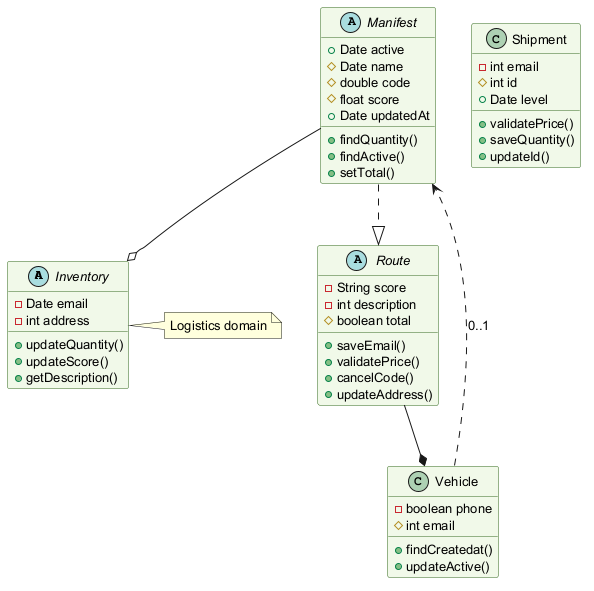

The diagram above was rendered by PlantUML. Its source (embedded in the PNG):
@startuml
skinparam backgroundColor #FFFFFF
skinparam classBackgroundColor #F1F8E9
skinparam classBorderColor #33691E
skinparam defaultFontSize 13
abstract class Inventory {
  -Date email
  -int address
  +updateQuantity()
  +updateScore()
  +getDescription()
}
abstract class Route {
  -String score
  -int description
  #boolean total
  +saveEmail()
  +validatePrice()
  +cancelCode()
  +updateAddress()
}
abstract class Manifest {
  +Date active
  #Date name
  #double code
  #float score
  +Date updatedAt
  +findQuantity()
  +findActive()
  +setTotal()
}
class Shipment {
  -int email
  #int id
  +Date level
  +validatePrice()
  +saveQuantity()
  +updateId()
}
class Vehicle {
  -boolean phone
  #int email
  +findCreatedat()
  +updateActive()
}
Route --* Vehicle
Vehicle ..> Manifest : "0..1"
Manifest --o Inventory
Manifest ..|> Route
note right of Inventory : Logistics domain
@enduml